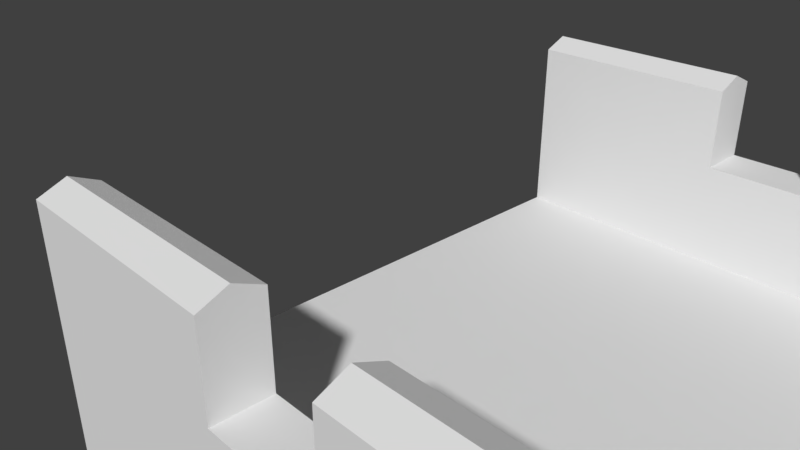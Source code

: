 # Source: Muro.blend  (saved by Blender 2.78.0; exported with 4.5.12 LTS)
import bpy
from mathutils import Matrix  # noqa: F401  (used for matrix-valued properties, if any)

bpy.ops.wm.read_factory_settings(use_empty=True)
scene = bpy.context.scene
scene.name = 'Scene'

# ---- collections
col_collection_1 = bpy.data.collections.new('Collection 1'); scene.collection.children.link(col_collection_1)

# ---- world
world_world = bpy.data.worlds.new('World'); scene.world = world_world
world_world.color = (0.05088, 0.05088, 0.05088)
world_world.use_sun_shadow = False
world_world.sun_shadow_jitter_overblur = 0.0
world_world.cycles.sampling_method = 'MANUAL'

# ---- cameras
cam_camera = bpy.data.cameras.new('Camera')
cam_camera.clip_end = 100.0
cam_camera.lens = 35.0
cam_camera.sensor_width = 32.0
cam_camera.sensor_height = 18.0
cam_camera.ortho_scale = 7.314
cam_camera.dof.focus_distance = 0.0
cam_camera.dof.aperture_fstop = 128.0

# ---- meshes
me_plane = bpy.data.meshes.new('Plane')
me_plane.from_pydata([(1.192e-07, -4.008, 1.3), (4.0, -4.008, 1.3), (2.667, -4.008, 1.3), (4.0, -3.38, 1.3), (1.192e-07, 0.0, 1.192e-07), (4.0, 0.0, 1.192e-07), (4.0, -3.38, 1.3), (1.192e-07, -3.38, 1.3), (2.667, -3.38, 1.3), (1.192e-07, -4.008, 2.3), (2.667, -4.008, 2.3), (1.192e-07, -3.38, 2.3), (2.667, -3.38, 2.3), (1.192e-07, -3.694, 2.437), (1.192e-07, -3.694, 2.437), (2.667, -3.694, 2.437), (2.667, -3.694, 2.437), (1.192e-07, -3.694, 2.437), (2.667, -3.694, 2.437), (1.192e-07, -3.694, 2.437), (2.667, -3.694, 2.437), (1.192e-07, -3.694, 2.437), (2.667, -3.694, 2.437), (4.0, -3.38, 1.3), (1.192e-07, 0.0, 1.192e-07), (4.0, 0.0, 1.192e-07), (1.192e-07, -3.38, 1.3), (1.192e-07, -3.38, 1.192e-07), (4.0, -3.38, 1.192e-07), (1.192e-07, -4.008, 1.3), (4.0, -4.008, 1.3), (2.667, -4.008, 1.3), (4.0, -3.38, 1.3), (1.192e-07, -3.38, 1.3), (4.0, -3.38, 1.3), (1.192e-07, -3.38, 1.3), (4.0, 0.0, 1.192e-07), (1.192e-07, 0.0, -2.12), (4.0, 0.0, -2.12), (1.192e-07, 0.0, 1.192e-07), (1.192e-07, -4.008, -2.12), (4.0, -4.008, -2.12), (2.667, -4.008, -2.12), (4.0, -3.38, -2.12), (1.192e-07, -3.38, 1.3)], [(3, 6), (36, 5), (4, 39), (44, 7)], [(14, 15, 16, 13), (24, 27, 28, 25), (14, 15, 12, 11), (8, 7, 11, 12), (2, 1, 3, 8), (0, 2, 10, 9), (8, 12, 10, 2), (9, 10, 15, 14), (0, 9, 11, 7), (13, 16, 18, 17), (17, 18, 20, 19), (19, 20, 22, 21), (15, 12, 10), (14, 11, 9), (35, 33, 29, 40, 37, 24, 27), (3, 7, 26, 23), (34, 28, 27, 35), (4, 5, 25, 24), (23, 26, 35, 34), (3, 1, 30, 32), (2, 0, 29, 31), (0, 7, 33, 29), (1, 2, 31, 30), (32, 30, 41, 43), (24, 25, 38, 37), (30, 31, 29, 40, 42, 41), (28, 36, 38, 43)])
_uv = me_plane.uv_layers.new(name='UVMap')
_uv.uv.foreach_set('vector', [0.0, 0.0, 0.0, 0.0, 0.0, 0.0, 0.0, 0.0, 0.006456, 0.5192, 0.006456, 0.7996, 0.5637, 0.7996, 0.5637, 0.5192, 0.6017, 0.3033, 0.9971, 0.3033, 0.9971, 0.3546, 0.6017, 0.3546, 0.6118, 0.06708, 0.9976, 0.06523, 0.9983, 0.2155, 0.6125, 0.2174, 0.6041, 0.4008, 0.7952, 0.4008, 0.7952, 0.4965, 0.6041, 0.4965, 0.5998, 0.1505, 0.9992, 0.1505, 0.9992, 0.3003, 0.5998, 0.3003, 0.7137, 0.1307, 0.7137, 0.2711, 0.6195, 0.2711, 0.6195, 0.1307, 0.5998, 0.3526, 0.9953, 0.3536, 0.9953, 0.3981, 0.6004, 0.3984, 0.6013, 0.7436, 0.6013, 0.5938, 0.6954, 0.5938, 0.6954, 0.7436, 0.0, 0.0, 0.0, 0.0, 0.0, 0.0, 0.0, 0.0, 0.0, 0.0, 0.0, 0.0, 0.0, 0.0, 0.0, 0.0, 0.0, 0.0, 0.0, 0.0, 0.0, 0.0, 0.0, 0.0, 0.6469, 0.7645, 0.694, 0.7441, 0.5998, 0.7441, 0.6469, 0.765, 0.694, 0.7854, 0.5998, 0.7854, 0.0, 0.0, 0.0, 0.0, 0.0, 0.0, 0.0, 0.0, 0.0, 0.0, 0.0, 0.0, 0.0, 0.0, 0.0, 0.0, 0.0, 0.0, 0.0, 0.0, 0.0, 0.0, 0.5595, 0.4962, 0.5595, 0.3165, 0.006624, 0.3165, 0.006624, 0.4962, 0.0, 0.0, 0.0, 0.0, 0.0, 0.0, 0.0, 0.0, 0.0, 0.0, 0.0, 0.0, 0.0, 0.0, 0.0, 0.0, 0.0, 0.0, 0.0, 0.0, 0.0, 0.0, 0.0, 0.0, 0.0, 0.0, 0.0, 0.0, 0.0, 0.0, 0.0, 0.0, 0.0, 0.0, 0.0, 0.0, 0.0, 0.0, 0.0, 0.0, 0.0, 0.0, 0.0, 0.0, 0.0, 0.0, 0.0, 0.0, 0.0, 0.0, 0.0, 0.0, 0.0, 0.0, 0.0, 0.0, 0.0, 0.0, 0.0, 0.0, 0.0, 0.0, 0.0, 0.0, 0.5993, 0.5125, 0.3996, 0.5125, 0.0002551, 0.5125, 0.0002552, 0.0002551, 0.3996, 0.0002551, 0.5993, 0.0002551, 0.0, 0.0, 0.0, 0.0, 0.0, 0.0, 0.0, 0.0])
me_plane.use_remesh_preserve_volume = False
me_plane.use_remesh_preserve_attributes = False
me_plane.use_mirror_vertex_groups = False
me_plane.update()

# ---- objects
ob_camera = bpy.data.objects.new('Camera', cam_camera)
ob_muro = bpy.data.objects.new('muro', me_plane)

# ---- transforms, parenting, visibility, modifiers, constraints
ob_camera.location = (7.481, -6.508, 5.344)
ob_camera.rotation_euler = (1.109, 0.0, 0.8149)
ob_camera.lock_rotations_4d = False
ob_camera.empty_display_type = 'ARROWS'
ob_camera.color = (0.0, 0.0, 0.0, 0.0)
ob_camera.display_type = 'WIRE'
ob_camera.lineart.crease_threshold = 0.0
ob_muro.location = (0.0375, 0.01963, -0.2551)
ob_muro.lineart.crease_threshold = 0.0
_m = ob_muro.modifiers.new('Mirror', 'MIRROR')
_m.use_axis = (False, True, False)
_m = ob_muro.modifiers.new('Array', 'ARRAY')
_m.count = 16
_m.constant_offset_displace = (0.0, 0.0, 0.0)

# ---- collection membership
col_collection_1.objects.link(ob_camera)
col_collection_1.objects.link(ob_muro)

# ---- scene / render settings (as saved in the file)
scene.camera = ob_camera
scene.frame_start = 1; scene.frame_end = 250; scene.frame_set(0)
scene.render.engine = 'BLENDER_EEVEE_NEXT'
scene.render.resolution_percentage = 50
scene.render.dither_intensity = 0.0
scene.cycles.use_denoising = False
scene.cycles.samples = 128
scene.cycles.sampling_pattern = 'TABULATED_SOBOL'
scene.cycles.light_sampling_threshold = 0.0
scene.cycles.use_adaptive_sampling = False
scene.cycles.use_light_tree = False
scene.cycles.blur_glossy = 0.0
scene.cycles.sample_clamp_indirect = 0.0
scene.view_settings.view_transform = 'Standard'
bpy.context.view_layer.update()

# ---- added for rendering (the .blend has no usable light): sun
light_auto_sun = bpy.data.lights.new('AutoSun', 'SUN')
light_auto_sun.energy = 3.0
light_auto_sun.angle = 0.0523599
ob_auto_sun = bpy.data.objects.new('AutoSun', light_auto_sun)
scene.collection.objects.link(ob_auto_sun)
ob_auto_sun.rotation_euler = (0.872665, 0.174533, 0.523599)
bpy.context.view_layer.update()
